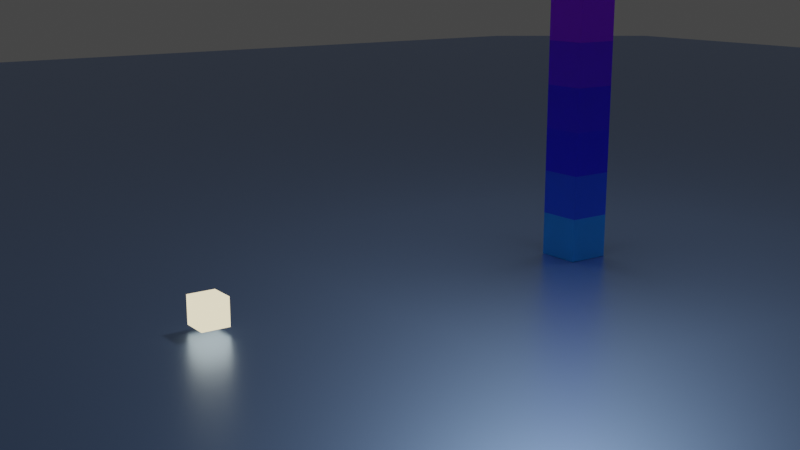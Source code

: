 # Source: untitled6.blend  (saved by Blender 3.5.10; exported with 4.5.12 LTS)
import bpy
from mathutils import Matrix  # noqa: F401  (used for matrix-valued properties, if any)

bpy.ops.wm.read_factory_settings(use_empty=True)
scene = bpy.context.scene
scene.name = 'Scene'

# ---- collections
col_collection = bpy.data.collections.new('Collection'); scene.collection.children.link(col_collection)

# ---- materials (node trees are filled in below, after node groups)
mat_material_014 = bpy.data.materials.new('Material.014')
mat_material_002 = bpy.data.materials.new('Material.002')
mat_material_003 = bpy.data.materials.new('Material.003')
mat_material_004 = bpy.data.materials.new('Material.004')
mat_material_005 = bpy.data.materials.new('Material.005')
mat_material_006 = bpy.data.materials.new('Material.006')
mat_material_007 = bpy.data.materials.new('Material.007')
mat_material_008 = bpy.data.materials.new('Material.008')
mat_material_009 = bpy.data.materials.new('Material.009')
mat_material_010 = bpy.data.materials.new('Material.010')
mat_material_011 = bpy.data.materials.new('Material.011')
mat_material_001 = bpy.data.materials.new('Material.001')
mat_material_015 = bpy.data.materials.new('Material.015')
mat_material_013 = bpy.data.materials.new('Material.013')

# ---- material node trees
mat_material_014.use_nodes = True; mat_material_014.node_tree.nodes.clear()
_N = mat_material_014.node_tree.nodes; _L = mat_material_014.node_tree.links
n0 = _N.new('ShaderNodeBsdfPrincipled'); n0.name = 'Principled BSDF'; n0.location = (10, 300)
n0.distribution = 'GGX'
n0.subsurface_method = 'RANDOM_WALK_SKIN'
n0.inputs[0].default_value = (0.2746, 0.4427, 0.8, 1.0)
n0.inputs[1].default_value = 1.0
n0.inputs[2].default_value = 0.3425
n0.inputs[3].default_value = 1.45
n0.inputs[27].default_value = (0.0, 0.0, 0.0, 1.0)
n0.inputs[28].default_value = 1.0
n1 = _N.new('ShaderNodeOutputMaterial'); n1.name = 'Material Output'; n1.location = (300, 300)
_L.new(n0.outputs[0], n1.inputs[0])
n1.is_active_output = True
mat_material_002.use_nodes = True; mat_material_002.node_tree.nodes.clear()
_N = mat_material_002.node_tree.nodes; _L = mat_material_002.node_tree.links
n0 = _N.new('ShaderNodeBsdfPrincipled'); n0.name = 'Principled BSDF'; n0.location = (10, 300)
n0.distribution = 'GGX'
n0.subsurface_method = 'RANDOM_WALK_SKIN'
n0.inputs[0].default_value = (0.0, 0.3109, 0.8, 1.0)
n0.inputs[3].default_value = 1.45
n0.inputs[27].default_value = (0.0, 0.0, 0.0, 1.0)
n0.inputs[28].default_value = 1.0
n1 = _N.new('ShaderNodeOutputMaterial'); n1.name = 'Material Output'; n1.location = (300, 300)
_L.new(n0.outputs[0], n1.inputs[0])
n1.is_active_output = True
mat_material_003.use_nodes = True; mat_material_003.node_tree.nodes.clear()
_N = mat_material_003.node_tree.nodes; _L = mat_material_003.node_tree.links
n0 = _N.new('ShaderNodeBsdfPrincipled'); n0.name = 'Principled BSDF'; n0.location = (10, 300)
n0.distribution = 'GGX'
n0.subsurface_method = 'RANDOM_WALK_SKIN'
n0.inputs[0].default_value = (0.0, 0.08637, 0.8, 1.0)
n0.inputs[3].default_value = 1.45
n0.inputs[27].default_value = (0.0, 0.0, 0.0, 1.0)
n0.inputs[28].default_value = 1.0
n1 = _N.new('ShaderNodeOutputMaterial'); n1.name = 'Material Output'; n1.location = (300, 300)
_L.new(n0.outputs[0], n1.inputs[0])
n1.is_active_output = True
mat_material_004.use_nodes = True; mat_material_004.node_tree.nodes.clear()
_N = mat_material_004.node_tree.nodes; _L = mat_material_004.node_tree.links
n0 = _N.new('ShaderNodeBsdfPrincipled'); n0.name = 'Principled BSDF'; n0.location = (10, 300)
n0.distribution = 'GGX'
n0.subsurface_method = 'RANDOM_WALK_SKIN'
n0.inputs[0].default_value = (0.009372, 0.0, 0.8, 1.0)
n0.inputs[3].default_value = 1.45
n0.inputs[27].default_value = (0.0, 0.0, 0.0, 1.0)
n0.inputs[28].default_value = 1.0
n1 = _N.new('ShaderNodeOutputMaterial'); n1.name = 'Material Output'; n1.location = (300, 300)
_L.new(n0.outputs[0], n1.inputs[0])
n1.is_active_output = True
mat_material_005.use_nodes = True; mat_material_005.node_tree.nodes.clear()
_N = mat_material_005.node_tree.nodes; _L = mat_material_005.node_tree.links
n0 = _N.new('ShaderNodeBsdfPrincipled'); n0.name = 'Principled BSDF'; n0.location = (10, 300)
n0.distribution = 'GGX'
n0.subsurface_method = 'RANDOM_WALK_SKIN'
n0.inputs[0].default_value = (0.03576, 0.0, 0.8, 1.0)
n0.inputs[3].default_value = 1.45
n0.inputs[27].default_value = (0.0, 0.0, 0.0, 1.0)
n0.inputs[28].default_value = 1.0
n1 = _N.new('ShaderNodeOutputMaterial'); n1.name = 'Material Output'; n1.location = (300, 300)
_L.new(n0.outputs[0], n1.inputs[0])
n1.is_active_output = True
mat_material_006.use_nodes = True; mat_material_006.node_tree.nodes.clear()
_N = mat_material_006.node_tree.nodes; _L = mat_material_006.node_tree.links
n0 = _N.new('ShaderNodeBsdfPrincipled'); n0.name = 'Principled BSDF'; n0.location = (10, 300)
n0.distribution = 'GGX'
n0.subsurface_method = 'RANDOM_WALK_SKIN'
n0.inputs[0].default_value = (0.127, 0.0, 0.8, 1.0)
n0.inputs[3].default_value = 1.45
n0.inputs[27].default_value = (0.0, 0.0, 0.0, 1.0)
n0.inputs[28].default_value = 1.0
n1 = _N.new('ShaderNodeOutputMaterial'); n1.name = 'Material Output'; n1.location = (300, 300)
_L.new(n0.outputs[0], n1.inputs[0])
n1.is_active_output = True
mat_material_007.use_nodes = True; mat_material_007.node_tree.nodes.clear()
_N = mat_material_007.node_tree.nodes; _L = mat_material_007.node_tree.links
n0 = _N.new('ShaderNodeBsdfPrincipled'); n0.name = 'Principled BSDF'; n0.location = (10, 300)
n0.distribution = 'GGX'
n0.subsurface_method = 'RANDOM_WALK_SKIN'
n0.inputs[0].default_value = (0.3088, 0.0, 0.8, 1.0)
n0.inputs[3].default_value = 1.45
n0.inputs[27].default_value = (0.0, 0.0, 0.0, 1.0)
n0.inputs[28].default_value = 1.0
n1 = _N.new('ShaderNodeOutputMaterial'); n1.name = 'Material Output'; n1.location = (300, 300)
_L.new(n0.outputs[0], n1.inputs[0])
n1.is_active_output = True
mat_material_008.use_nodes = True; mat_material_008.node_tree.nodes.clear()
_N = mat_material_008.node_tree.nodes; _L = mat_material_008.node_tree.links
n0 = _N.new('ShaderNodeBsdfPrincipled'); n0.name = 'Principled BSDF'; n0.location = (10, 300)
n0.distribution = 'GGX'
n0.subsurface_method = 'RANDOM_WALK_SKIN'
n0.inputs[0].default_value = (0.8, 0.0, 0.5468, 1.0)
n0.inputs[3].default_value = 1.45
n0.inputs[27].default_value = (0.0, 0.0, 0.0, 1.0)
n0.inputs[28].default_value = 1.0
n1 = _N.new('ShaderNodeOutputMaterial'); n1.name = 'Material Output'; n1.location = (300, 300)
_L.new(n0.outputs[0], n1.inputs[0])
n1.is_active_output = True
mat_material_009.use_nodes = True; mat_material_009.node_tree.nodes.clear()
_N = mat_material_009.node_tree.nodes; _L = mat_material_009.node_tree.links
n0 = _N.new('ShaderNodeBsdfPrincipled'); n0.name = 'Principled BSDF'; n0.location = (10, 300)
n0.distribution = 'GGX'
n0.subsurface_method = 'RANDOM_WALK_SKIN'
n0.inputs[0].default_value = (0.8, 0.0, 0.1155, 1.0)
n0.inputs[3].default_value = 1.45
n0.inputs[27].default_value = (0.0, 0.0, 0.0, 1.0)
n0.inputs[28].default_value = 1.0
n1 = _N.new('ShaderNodeOutputMaterial'); n1.name = 'Material Output'; n1.location = (300, 300)
_L.new(n0.outputs[0], n1.inputs[0])
n1.is_active_output = True
mat_material_010.use_nodes = True; mat_material_010.node_tree.nodes.clear()
_N = mat_material_010.node_tree.nodes; _L = mat_material_010.node_tree.links
n0 = _N.new('ShaderNodeBsdfPrincipled'); n0.name = 'Principled BSDF'; n0.location = (10, 300)
n0.distribution = 'GGX'
n0.subsurface_method = 'RANDOM_WALK_SKIN'
n0.inputs[0].default_value = (0.8, 0.01744, 0.0, 1.0)
n0.inputs[3].default_value = 1.45
n0.inputs[27].default_value = (0.0, 0.0, 0.0, 1.0)
n0.inputs[28].default_value = 1.0
n1 = _N.new('ShaderNodeOutputMaterial'); n1.name = 'Material Output'; n1.location = (300, 300)
_L.new(n0.outputs[0], n1.inputs[0])
n1.is_active_output = True
mat_material_011.use_nodes = True; mat_material_011.node_tree.nodes.clear()
_N = mat_material_011.node_tree.nodes; _L = mat_material_011.node_tree.links
n0 = _N.new('ShaderNodeBsdfPrincipled'); n0.name = 'Principled BSDF'; n0.location = (10, 300)
n0.distribution = 'GGX'
n0.subsurface_method = 'RANDOM_WALK_SKIN'
n0.inputs[0].default_value = (0.8, 0.07661, 0.0, 1.0)
n0.inputs[3].default_value = 1.45
n0.inputs[27].default_value = (0.0, 0.0, 0.0, 1.0)
n0.inputs[28].default_value = 1.0
n1 = _N.new('ShaderNodeOutputMaterial'); n1.name = 'Material Output'; n1.location = (300, 300)
_L.new(n0.outputs[0], n1.inputs[0])
n1.is_active_output = True
mat_material_001.use_nodes = True; mat_material_001.node_tree.nodes.clear()
_N = mat_material_001.node_tree.nodes; _L = mat_material_001.node_tree.links
n0 = _N.new('ShaderNodeBsdfPrincipled'); n0.name = 'Principled BSDF'; n0.location = (10, 300)
n0.distribution = 'GGX'
n0.subsurface_method = 'RANDOM_WALK_SKIN'
n0.inputs[0].default_value = (0.8, 0.2211, 0.0, 1.0)
n0.inputs[3].default_value = 1.45
n0.inputs[27].default_value = (0.0, 0.0, 0.0, 1.0)
n0.inputs[28].default_value = 1.0
n1 = _N.new('ShaderNodeOutputMaterial'); n1.name = 'Material Output'; n1.location = (300, 300)
_L.new(n0.outputs[0], n1.inputs[0])
n1.is_active_output = True
mat_material_015.use_nodes = True; mat_material_015.node_tree.nodes.clear()
_N = mat_material_015.node_tree.nodes; _L = mat_material_015.node_tree.links
n0 = _N.new('ShaderNodeOutputMaterial'); n0.name = 'Material Output'; n0.location = (300, 300)
n1 = _N.new('ShaderNodeEmission'); n1.name = 'Emission'; n1.location = (10, 300)
n1.inputs[0].default_value = (0.3264, 0.2797, 0.1818, 1.0)
n1.inputs[1].default_value = 4.4
_L.new(n1.outputs[0], n0.inputs[0])
n0.is_active_output = True
mat_material_013.use_nodes = True; mat_material_013.node_tree.nodes.clear()
_N = mat_material_013.node_tree.nodes; _L = mat_material_013.node_tree.links
n0 = _N.new('ShaderNodeOutputMaterial'); n0.name = 'Material Output'; n0.location = (300, 300)
n1 = _N.new('ShaderNodeEmission'); n1.name = 'Emission'; n1.location = (10, 300)
n1.inputs[1].default_value = 132.1
_L.new(n1.outputs[0], n0.inputs[0])
n0.is_active_output = True

# ---- world
world_world = bpy.data.worlds.new('World'); scene.world = world_world
world_world.use_nodes = True; world_world.node_tree.nodes.clear()
_N = world_world.node_tree.nodes; _L = world_world.node_tree.links
n0 = _N.new('ShaderNodeOutputWorld'); n0.name = 'World Output'; n0.location = (300, 300)
n1 = _N.new('ShaderNodeBackground'); n1.name = 'Background'; n1.location = (10, 300)
n1.inputs[0].default_value = (0.05088, 0.05088, 0.05088, 1.0)
_L.new(n1.outputs[0], n0.inputs[0])
n0.is_active_output = True
world_world.color = (0.05088, 0.05088, 0.05088)
world_world.use_sun_shadow = False
world_world.sun_shadow_jitter_overblur = 0.0

# ---- cameras
cam_camera = bpy.data.cameras.new('Camera')
cam_camera.clip_end = 100.0
cam_camera.ortho_scale = 7.314

# ---- meshes
me_plane = bpy.data.meshes.new('Plane')
me_plane.from_pydata([(-1.0, -1.0, 0.0), (1.0, -1.0, 0.0), (-1.0, 1.0, 0.0), (1.0, 1.0, 0.0)], [], [(0, 1, 3, 2)])
me_plane.polygons.foreach_set('use_smooth', [True] * 1)
_uv = me_plane.uv_layers.new(name='UVMap')
_uv.uv.foreach_set('vector', [0.0, 0.0, 1.0, 0.0, 1.0, 1.0, 0.0, 1.0])
me_plane.materials.append(mat_material_014)
me_plane.update()
me_cube_001 = bpy.data.meshes.new('Cube.001')
me_cube_001.from_pydata([(-0.5098, -0.5098, 0.005381), (-0.5098, -0.5098, 1.025), (-0.5098, 0.5098, 0.005381), (-0.5098, 0.5098, 1.025), (0.5098, -0.5098, 0.005381), (0.5098, -0.5098, 1.025), (0.5098, 0.5098, 0.005381), (0.5098, 0.5098, 1.025)], [], [(0, 1, 3, 2), (2, 3, 7, 6), (6, 7, 5, 4), (4, 5, 1, 0), (2, 6, 4, 0), (7, 3, 1, 5)])
_uv = me_cube_001.uv_layers.new(name='UVMap')
_uv.uv.foreach_set('vector', [0.375, 0.0, 0.625, 0.0, 0.625, 0.25, 0.375, 0.25, 0.375, 0.25, 0.625, 0.25, 0.625, 0.5, 0.375, 0.5, 0.375, 0.5, 0.625, 0.5, 0.625, 0.75, 0.375, 0.75, 0.375, 0.75, 0.625, 0.75, 0.625, 1.0, 0.375, 1.0, 0.125, 0.5, 0.375, 0.5, 0.375, 0.75, 0.125, 0.75, 0.625, 0.5, 0.875, 0.5, 0.875, 0.75, 0.625, 0.75])
me_cube_001.materials.append(mat_material_002)
me_cube_001.update()
me_cube_014 = bpy.data.meshes.new('Cube.014')
me_cube_014.from_pydata([(-0.5098, -0.5098, 0.005381), (-0.5098, -0.5098, 1.025), (-0.5098, 0.5098, 0.005381), (-0.5098, 0.5098, 1.025), (0.5098, -0.5098, 0.005381), (0.5098, -0.5098, 1.025), (0.5098, 0.5098, 0.005381), (0.5098, 0.5098, 1.025)], [], [(0, 1, 3, 2), (2, 3, 7, 6), (6, 7, 5, 4), (4, 5, 1, 0), (2, 6, 4, 0), (7, 3, 1, 5)])
_uv = me_cube_014.uv_layers.new(name='UVMap')
_uv.uv.foreach_set('vector', [0.375, 0.0, 0.625, 0.0, 0.625, 0.25, 0.375, 0.25, 0.375, 0.25, 0.625, 0.25, 0.625, 0.5, 0.375, 0.5, 0.375, 0.5, 0.625, 0.5, 0.625, 0.75, 0.375, 0.75, 0.375, 0.75, 0.625, 0.75, 0.625, 1.0, 0.375, 1.0, 0.125, 0.5, 0.375, 0.5, 0.375, 0.75, 0.125, 0.75, 0.625, 0.5, 0.875, 0.5, 0.875, 0.75, 0.625, 0.75])
me_cube_014.materials.append(mat_material_003)
me_cube_014.update()
me_cube_015 = bpy.data.meshes.new('Cube.015')
me_cube_015.from_pydata([(-0.5098, -0.5098, 0.005381), (-0.5098, -0.5098, 1.025), (-0.5098, 0.5098, 0.005381), (-0.5098, 0.5098, 1.025), (0.5098, -0.5098, 0.005381), (0.5098, -0.5098, 1.025), (0.5098, 0.5098, 0.005381), (0.5098, 0.5098, 1.025)], [], [(0, 1, 3, 2), (2, 3, 7, 6), (6, 7, 5, 4), (4, 5, 1, 0), (2, 6, 4, 0), (7, 3, 1, 5)])
_uv = me_cube_015.uv_layers.new(name='UVMap')
_uv.uv.foreach_set('vector', [0.375, 0.0, 0.625, 0.0, 0.625, 0.25, 0.375, 0.25, 0.375, 0.25, 0.625, 0.25, 0.625, 0.5, 0.375, 0.5, 0.375, 0.5, 0.625, 0.5, 0.625, 0.75, 0.375, 0.75, 0.375, 0.75, 0.625, 0.75, 0.625, 1.0, 0.375, 1.0, 0.125, 0.5, 0.375, 0.5, 0.375, 0.75, 0.125, 0.75, 0.625, 0.5, 0.875, 0.5, 0.875, 0.75, 0.625, 0.75])
me_cube_015.materials.append(mat_material_004)
me_cube_015.update()
me_cube_016 = bpy.data.meshes.new('Cube.016')
me_cube_016.from_pydata([(-0.5098, -0.5098, 0.005381), (-0.5098, -0.5098, 1.025), (-0.5098, 0.5098, 0.005381), (-0.5098, 0.5098, 1.025), (0.5098, -0.5098, 0.005381), (0.5098, -0.5098, 1.025), (0.5098, 0.5098, 0.005381), (0.5098, 0.5098, 1.025)], [], [(0, 1, 3, 2), (2, 3, 7, 6), (6, 7, 5, 4), (4, 5, 1, 0), (2, 6, 4, 0), (7, 3, 1, 5)])
_uv = me_cube_016.uv_layers.new(name='UVMap')
_uv.uv.foreach_set('vector', [0.375, 0.0, 0.625, 0.0, 0.625, 0.25, 0.375, 0.25, 0.375, 0.25, 0.625, 0.25, 0.625, 0.5, 0.375, 0.5, 0.375, 0.5, 0.625, 0.5, 0.625, 0.75, 0.375, 0.75, 0.375, 0.75, 0.625, 0.75, 0.625, 1.0, 0.375, 1.0, 0.125, 0.5, 0.375, 0.5, 0.375, 0.75, 0.125, 0.75, 0.625, 0.5, 0.875, 0.5, 0.875, 0.75, 0.625, 0.75])
me_cube_016.materials.append(mat_material_005)
me_cube_016.update()
me_cube_017 = bpy.data.meshes.new('Cube.017')
me_cube_017.from_pydata([(-0.5098, -0.5098, 0.005381), (-0.5098, -0.5098, 1.025), (-0.5098, 0.5098, 0.005381), (-0.5098, 0.5098, 1.025), (0.5098, -0.5098, 0.005381), (0.5098, -0.5098, 1.025), (0.5098, 0.5098, 0.005381), (0.5098, 0.5098, 1.025)], [], [(0, 1, 3, 2), (2, 3, 7, 6), (6, 7, 5, 4), (4, 5, 1, 0), (2, 6, 4, 0), (7, 3, 1, 5)])
_uv = me_cube_017.uv_layers.new(name='UVMap')
_uv.uv.foreach_set('vector', [0.375, 0.0, 0.625, 0.0, 0.625, 0.25, 0.375, 0.25, 0.375, 0.25, 0.625, 0.25, 0.625, 0.5, 0.375, 0.5, 0.375, 0.5, 0.625, 0.5, 0.625, 0.75, 0.375, 0.75, 0.375, 0.75, 0.625, 0.75, 0.625, 1.0, 0.375, 1.0, 0.125, 0.5, 0.375, 0.5, 0.375, 0.75, 0.125, 0.75, 0.625, 0.5, 0.875, 0.5, 0.875, 0.75, 0.625, 0.75])
me_cube_017.materials.append(mat_material_006)
me_cube_017.update()
me_cube_018 = bpy.data.meshes.new('Cube.018')
me_cube_018.from_pydata([(-0.5098, -0.5098, 0.005381), (-0.5098, -0.5098, 1.025), (-0.5098, 0.5098, 0.005381), (-0.5098, 0.5098, 1.025), (0.5098, -0.5098, 0.005381), (0.5098, -0.5098, 1.025), (0.5098, 0.5098, 0.005381), (0.5098, 0.5098, 1.025)], [], [(0, 1, 3, 2), (2, 3, 7, 6), (6, 7, 5, 4), (4, 5, 1, 0), (2, 6, 4, 0), (7, 3, 1, 5)])
_uv = me_cube_018.uv_layers.new(name='UVMap')
_uv.uv.foreach_set('vector', [0.375, 0.0, 0.625, 0.0, 0.625, 0.25, 0.375, 0.25, 0.375, 0.25, 0.625, 0.25, 0.625, 0.5, 0.375, 0.5, 0.375, 0.5, 0.625, 0.5, 0.625, 0.75, 0.375, 0.75, 0.375, 0.75, 0.625, 0.75, 0.625, 1.0, 0.375, 1.0, 0.125, 0.5, 0.375, 0.5, 0.375, 0.75, 0.125, 0.75, 0.625, 0.5, 0.875, 0.5, 0.875, 0.75, 0.625, 0.75])
me_cube_018.materials.append(mat_material_007)
me_cube_018.update()
me_cube_019 = bpy.data.meshes.new('Cube.019')
me_cube_019.from_pydata([(-0.5098, -0.5098, 0.005381), (-0.5098, -0.5098, 1.025), (-0.5098, 0.5098, 0.005381), (-0.5098, 0.5098, 1.025), (0.5098, -0.5098, 0.005381), (0.5098, -0.5098, 1.025), (0.5098, 0.5098, 0.005381), (0.5098, 0.5098, 1.025)], [], [(0, 1, 3, 2), (2, 3, 7, 6), (6, 7, 5, 4), (4, 5, 1, 0), (2, 6, 4, 0), (7, 3, 1, 5)])
_uv = me_cube_019.uv_layers.new(name='UVMap')
_uv.uv.foreach_set('vector', [0.375, 0.0, 0.625, 0.0, 0.625, 0.25, 0.375, 0.25, 0.375, 0.25, 0.625, 0.25, 0.625, 0.5, 0.375, 0.5, 0.375, 0.5, 0.625, 0.5, 0.625, 0.75, 0.375, 0.75, 0.375, 0.75, 0.625, 0.75, 0.625, 1.0, 0.375, 1.0, 0.125, 0.5, 0.375, 0.5, 0.375, 0.75, 0.125, 0.75, 0.625, 0.5, 0.875, 0.5, 0.875, 0.75, 0.625, 0.75])
me_cube_019.materials.append(mat_material_008)
me_cube_019.update()
me_cube_020 = bpy.data.meshes.new('Cube.020')
me_cube_020.from_pydata([(-0.5098, -0.5098, 0.005381), (-0.5098, -0.5098, 1.025), (-0.5098, 0.5098, 0.005381), (-0.5098, 0.5098, 1.025), (0.5098, -0.5098, 0.005381), (0.5098, -0.5098, 1.025), (0.5098, 0.5098, 0.005381), (0.5098, 0.5098, 1.025)], [], [(0, 1, 3, 2), (2, 3, 7, 6), (6, 7, 5, 4), (4, 5, 1, 0), (2, 6, 4, 0), (7, 3, 1, 5)])
_uv = me_cube_020.uv_layers.new(name='UVMap')
_uv.uv.foreach_set('vector', [0.375, 0.0, 0.625, 0.0, 0.625, 0.25, 0.375, 0.25, 0.375, 0.25, 0.625, 0.25, 0.625, 0.5, 0.375, 0.5, 0.375, 0.5, 0.625, 0.5, 0.625, 0.75, 0.375, 0.75, 0.375, 0.75, 0.625, 0.75, 0.625, 1.0, 0.375, 1.0, 0.125, 0.5, 0.375, 0.5, 0.375, 0.75, 0.125, 0.75, 0.625, 0.5, 0.875, 0.5, 0.875, 0.75, 0.625, 0.75])
me_cube_020.materials.append(mat_material_009)
me_cube_020.update()
me_cube_021 = bpy.data.meshes.new('Cube.021')
me_cube_021.from_pydata([(-0.5098, -0.5098, 0.005381), (-0.5098, -0.5098, 1.025), (-0.5098, 0.5098, 0.005381), (-0.5098, 0.5098, 1.025), (0.5098, -0.5098, 0.005381), (0.5098, -0.5098, 1.025), (0.5098, 0.5098, 0.005381), (0.5098, 0.5098, 1.025)], [], [(0, 1, 3, 2), (2, 3, 7, 6), (6, 7, 5, 4), (4, 5, 1, 0), (2, 6, 4, 0), (7, 3, 1, 5)])
_uv = me_cube_021.uv_layers.new(name='UVMap')
_uv.uv.foreach_set('vector', [0.375, 0.0, 0.625, 0.0, 0.625, 0.25, 0.375, 0.25, 0.375, 0.25, 0.625, 0.25, 0.625, 0.5, 0.375, 0.5, 0.375, 0.5, 0.625, 0.5, 0.625, 0.75, 0.375, 0.75, 0.375, 0.75, 0.625, 0.75, 0.625, 1.0, 0.375, 1.0, 0.125, 0.5, 0.375, 0.5, 0.375, 0.75, 0.125, 0.75, 0.625, 0.5, 0.875, 0.5, 0.875, 0.75, 0.625, 0.75])
me_cube_021.materials.append(mat_material_010)
me_cube_021.update()
me_cube_022 = bpy.data.meshes.new('Cube.022')
me_cube_022.from_pydata([(-0.5098, -0.5098, 0.005381), (-0.5098, -0.5098, 1.025), (-0.5098, 0.5098, 0.005381), (-0.5098, 0.5098, 1.025), (0.5098, -0.5098, 0.005381), (0.5098, -0.5098, 1.025), (0.5098, 0.5098, 0.005381), (0.5098, 0.5098, 1.025)], [], [(0, 1, 3, 2), (2, 3, 7, 6), (6, 7, 5, 4), (4, 5, 1, 0), (2, 6, 4, 0), (7, 3, 1, 5)])
_uv = me_cube_022.uv_layers.new(name='UVMap')
_uv.uv.foreach_set('vector', [0.375, 0.0, 0.625, 0.0, 0.625, 0.25, 0.375, 0.25, 0.375, 0.25, 0.625, 0.25, 0.625, 0.5, 0.375, 0.5, 0.375, 0.5, 0.625, 0.5, 0.625, 0.75, 0.375, 0.75, 0.375, 0.75, 0.625, 0.75, 0.625, 1.0, 0.375, 1.0, 0.125, 0.5, 0.375, 0.5, 0.375, 0.75, 0.125, 0.75, 0.625, 0.5, 0.875, 0.5, 0.875, 0.75, 0.625, 0.75])
me_cube_022.materials.append(mat_material_011)
me_cube_022.update()
me_cube_023 = bpy.data.meshes.new('Cube.023')
me_cube_023.from_pydata([(-0.5098, -0.5098, 0.005381), (-0.5098, -0.5098, 1.025), (-0.5098, 0.5098, 0.005381), (-0.5098, 0.5098, 1.025), (0.5098, -0.5098, 0.005381), (0.5098, -0.5098, 1.025), (0.5098, 0.5098, 0.005381), (0.5098, 0.5098, 1.025)], [], [(0, 1, 3, 2), (2, 3, 7, 6), (6, 7, 5, 4), (4, 5, 1, 0), (2, 6, 4, 0), (7, 3, 1, 5)])
_uv = me_cube_023.uv_layers.new(name='UVMap')
_uv.uv.foreach_set('vector', [0.375, 0.0, 0.625, 0.0, 0.625, 0.25, 0.375, 0.25, 0.375, 0.25, 0.625, 0.25, 0.625, 0.5, 0.375, 0.5, 0.375, 0.5, 0.625, 0.5, 0.625, 0.75, 0.375, 0.75, 0.375, 0.75, 0.625, 0.75, 0.625, 1.0, 0.375, 1.0, 0.125, 0.5, 0.375, 0.5, 0.375, 0.75, 0.125, 0.75, 0.625, 0.5, 0.875, 0.5, 0.875, 0.75, 0.625, 0.75])
me_cube_023.materials.append(mat_material_001)
me_cube_023.update()
me_cube_024 = bpy.data.meshes.new('Cube.024')
me_cube_024.from_pydata([(-1.0, -1.0, -1.0), (-1.0, -1.0, 1.0), (-1.0, 1.0, -1.0), (-1.0, 1.0, 1.0), (1.0, -1.0, -1.0), (1.0, -1.0, 1.0), (1.0, 1.0, -1.0), (1.0, 1.0, 1.0)], [], [(0, 1, 3, 2), (2, 3, 7, 6), (6, 7, 5, 4), (4, 5, 1, 0), (2, 6, 4, 0), (7, 3, 1, 5)])
me_cube_024.polygons.foreach_set('use_smooth', [True] * 6)
_uv = me_cube_024.uv_layers.new(name='UVMap')
_uv.uv.foreach_set('vector', [0.375, 0.0, 0.625, 0.0, 0.625, 0.25, 0.375, 0.25, 0.375, 0.25, 0.625, 0.25, 0.625, 0.5, 0.375, 0.5, 0.375, 0.5, 0.625, 0.5, 0.625, 0.75, 0.375, 0.75, 0.375, 0.75, 0.625, 0.75, 0.625, 1.0, 0.375, 1.0, 0.125, 0.5, 0.375, 0.5, 0.375, 0.75, 0.125, 0.75, 0.625, 0.5, 0.875, 0.5, 0.875, 0.75, 0.625, 0.75])
me_cube_024.materials.append(mat_material_015)
me_cube_024.update()
me_plane_001 = bpy.data.meshes.new('Plane.001')
me_plane_001.from_pydata([(-1.0, -1.0, 0.0), (1.0, -1.0, 0.0), (-1.0, 1.0, 0.0), (1.0, 1.0, 0.0)], [], [(0, 1, 3, 2)])
_uv = me_plane_001.uv_layers.new(name='UVMap')
_uv.uv.foreach_set('vector', [0.0, 0.0, 1.0, 0.0, 1.0, 1.0, 0.0, 1.0])
me_plane_001.materials.append(mat_material_013)
me_plane_001.update()

# ---- objects
ob_camera = bpy.data.objects.new('Camera', cam_camera)
ob_plane = bpy.data.objects.new('Plane', me_plane)
ob_cube = bpy.data.objects.new('Cube', me_cube_001)
ob_cube_001 = bpy.data.objects.new('Cube.001', me_cube_014)
ob_cube_002 = bpy.data.objects.new('Cube.002', me_cube_015)
ob_cube_003 = bpy.data.objects.new('Cube.003', me_cube_016)
ob_cube_004 = bpy.data.objects.new('Cube.004', me_cube_017)
ob_cube_005 = bpy.data.objects.new('Cube.005', me_cube_018)
ob_cube_006 = bpy.data.objects.new('Cube.006', me_cube_019)
ob_cube_007 = bpy.data.objects.new('Cube.007', me_cube_020)
ob_cube_008 = bpy.data.objects.new('Cube.008', me_cube_021)
ob_cube_009 = bpy.data.objects.new('Cube.009', me_cube_022)
ob_cube_010 = bpy.data.objects.new('Cube.010', me_cube_023)
ob_cube_011 = bpy.data.objects.new('Cube.011', me_cube_024)
ob_plane_001 = bpy.data.objects.new('Plane.001', me_plane_001)

# ---- transforms, parenting, visibility, modifiers, constraints
ob_camera.location = (18.57, -18.48, 7.008)
ob_camera.rotation_euler = (1.333, -1.345e-07, 7.231)
ob_camera.lock_rotations_4d = False
ob_camera.empty_display_type = 'ARROWS'
ob_camera.color = (0.0, 0.0, 0.0, 0.0)
ob_camera.display_type = 'WIRE'
ob_camera.lineart.crease_threshold = 0.0
ob_plane.location = (0.0, 0.0, 0.0)
ob_plane.scale = (58.51, 58.51, 58.51)
ob_cube.location = (0.0, 0.0, 0.0)
ob_cube_001.location = (0.0, 0.0, 1.021)
ob_cube_002.location = (0.0, 0.0, 2.042)
ob_cube_003.location = (0.0, 0.0, 3.062)
ob_cube_004.location = (0.0, 0.0, 4.083)
ob_cube_005.location = (0.0, 0.0, 5.104)
ob_cube_006.location = (0.0, 0.0, 6.125)
ob_cube_007.location = (0.0, 0.0, 7.145)
ob_cube_008.location = (0.0, 0.0, 8.166)
ob_cube_009.location = (0.0, 0.0, 9.187)
ob_cube_010.location = (0.0, 0.0, 10.21)
ob_cube_011.location = (0.0, -9.644, 0.4212)
ob_cube_011.scale = (0.3041, 0.3041, 0.3041)
ob_plane_001.location = (0.0, 0.0, 14.32)

# ---- collection membership
col_collection.objects.link(ob_camera)
col_collection.objects.link(ob_plane)
col_collection.objects.link(ob_cube)
col_collection.objects.link(ob_cube_001)
col_collection.objects.link(ob_cube_002)
col_collection.objects.link(ob_cube_003)
col_collection.objects.link(ob_cube_004)
col_collection.objects.link(ob_cube_005)
col_collection.objects.link(ob_cube_006)
col_collection.objects.link(ob_cube_007)
col_collection.objects.link(ob_cube_008)
col_collection.objects.link(ob_cube_009)
col_collection.objects.link(ob_cube_010)
col_collection.objects.link(ob_cube_011)
col_collection.objects.link(ob_plane_001)

# ---- scene / render settings (as saved in the file)
scene.camera = ob_camera
scene.frame_start = 1; scene.frame_end = 250; scene.frame_set(0)
scene.render.engine = 'CYCLES'
scene.render.image_settings.file_format = 'FFMPEG'
scene.render.image_settings.color_mode = 'RGB'
scene.render.use_freestyle = True
scene.render.use_high_quality_normals = True
scene.render.use_simplify = True
scene.cycles.samples = 10
scene.cycles.sampling_pattern = 'TABULATED_SOBOL'
scene.cycles.use_light_tree = False
scene.eevee.use_gtao = True
scene.eevee.use_raytracing = True
scene.view_settings.view_transform = 'Filmic'
bpy.context.view_layer.update()
